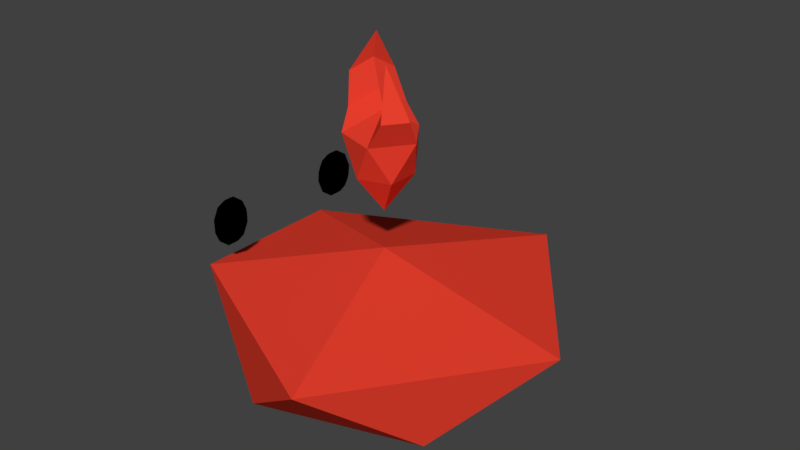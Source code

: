 # Source: Crab.blend  (saved by Blender 2.79.0; exported with 4.5.12 LTS)
import bpy
from mathutils import Matrix  # noqa: F401  (used for matrix-valued properties, if any)

bpy.ops.wm.read_factory_settings(use_empty=True)
scene = bpy.context.scene
scene.name = 'Scene'

# ---- collections
col_collection_1 = bpy.data.collections.new('Collection 1'); scene.collection.children.link(col_collection_1)

# ---- materials (node trees are filled in below, after node groups)
mat_crab = bpy.data.materials.new('Crab')
mat_crab.alpha_threshold = 0.0
mat_crab.use_transparent_shadow = False
mat_crab.diffuse_color = (0.8, 0.04968, 0.02656, 1.0)
mat_crab.roughness = 0.5
mat_crabeyes = bpy.data.materials.new('CrabEyes')
mat_crabeyes.alpha_threshold = 0.0
mat_crabeyes.use_transparent_shadow = False
mat_crabeyes.diffuse_color = (0.0, 0.0, 0.0, 1.0)
mat_crabeyes.roughness = 0.5
mat_crabeyes.specular_intensity = 0.0
mat_crabeyes.line_color = (0.0, 0.0, 0.0, 1.0)
mat_crabeyes_001 = bpy.data.materials.new('CrabEyes.001')
mat_crabeyes_001.alpha_threshold = 0.0
mat_crabeyes_001.use_transparent_shadow = False
mat_crabeyes_001.diffuse_color = (0.0, 0.0, 0.0, 1.0)
mat_crabeyes_001.roughness = 0.5
mat_crabeyes_001.specular_intensity = 0.0
mat_crabeyes_001.line_color = (0.0, 0.0, 0.0, 1.0)

# ---- material node trees

# ---- world
world_world = bpy.data.worlds.new('World'); scene.world = world_world
world_world.color = (0.05088, 0.05088, 0.05088)
world_world.use_sun_shadow = False
world_world.sun_shadow_jitter_overblur = 0.0
world_world.cycles.sampling_method = 'MANUAL'

# ---- meshes
me_icosphere = bpy.data.meshes.new('Icosphere')
me_icosphere.from_pydata([(0.0, 0.0, -0.1829), (0.0733, -0.05326, -0.06019), (-0.028, -0.08617, -0.06019), (-0.09061, 0.0, -0.06019), (-0.028, 0.08617, -0.06019), (0.0733, 0.05326, -0.06019), (0.0372, -0.1145, 0.06019), (-0.09738, -0.07075, 0.06019), (-0.09738, 0.07075, 0.06019), (0.0372, 0.1145, 0.06019), (0.1204, 0.0, 0.06019), (0.0, 0.0, 0.1346), (0.08774, -0.1146, 0.142), (0.1361, -0.04803, 0.142), (0.0465, -0.02998, 0.1728), (0.04114, -0.03827, 0.2839), (-0.1118, -0.02502, 0.1225), (-0.1118, 0.0812, 0.1225), (-0.01074, 0.114, 0.1225), (-0.03866, 0.02809, 0.1783), (-0.1175, -0.01105, 0.2253), (-0.1175, 0.07072, 0.2253), (-0.03969, 0.09599, 0.2253), (-0.06118, 0.02984, 0.2683), (-0.03701, 0.01519, 0.3521)], [], [(0, 1, 2), (1, 0, 5), (0, 2, 3), (0, 3, 4), (0, 4, 5), (1, 5, 10), (2, 1, 6), (3, 2, 7), (4, 3, 8), (5, 4, 9), (1, 10, 6), (2, 6, 7), (3, 7, 8), (4, 8, 9), (5, 9, 10), (10, 11, 14, 13), (7, 6, 11), (9, 8, 17, 18), (7, 11, 19, 16), (10, 9, 11), (12, 13, 14), (11, 6, 12, 14), (6, 10, 13, 12), (15, 13, 14), (14, 12, 15), (15, 12, 13), (16, 19, 23, 20), (19, 18, 22, 23), (8, 7, 16, 17), (11, 9, 18, 19), (21, 20, 23), (22, 21, 23), (17, 16, 20, 21), (18, 17, 21, 22), (24, 22, 21), (24, 23, 22), (20, 24, 21), (23, 24, 20)])
me_icosphere.materials.append(mat_crab)
me_icosphere.use_remesh_preserve_volume = False
me_icosphere.use_remesh_preserve_attributes = False
me_icosphere.use_mirror_vertex_groups = False
me_icosphere.update()
me_lefteye = bpy.data.meshes.new('LeftEye')
me_lefteye.from_pydata([(0.0, 0.0, -0.2), (0.1447, -0.1051, -0.08944), (-0.05528, -0.1701, -0.08944), (-0.1789, 0.0, -0.08944), (-0.05528, 0.1701, -0.08944), (0.1447, 0.1051, -0.08944), (0.05528, -0.1701, 0.08944), (-0.1447, -0.1051, 0.08944), (-0.1447, 0.1051, 0.08944), (0.05528, 0.1701, 0.08944), (0.1789, 0.0, 0.08944), (0.0, 0.0, 0.2), (-0.03249, -0.1, -0.1701), (0.08506, -0.0618, -0.1701), (0.05257, -0.1618, -0.1051), (0.1701, 0.0, -0.1051), (0.08506, 0.0618, -0.1701), (-0.1051, 0.0, -0.1701), (-0.1376, -0.1, -0.1051), (-0.03249, 0.1, -0.1701), (-0.1376, 0.1, -0.1051), (0.05257, 0.1618, -0.1051), (0.1902, -0.0618, 0.0), (0.1902, 0.0618, 0.0), (0.0, -0.2, 0.0), (0.1176, -0.1618, 0.0), (-0.1902, -0.0618, 0.0), (-0.1176, -0.1618, 0.0), (-0.1176, 0.1618, 0.0), (-0.1902, 0.0618, 0.0), (0.1176, 0.1618, 0.0), (0.0, 0.2, 0.0), (0.1376, -0.1, 0.1051), (-0.05257, -0.1618, 0.1051), (-0.1701, 0.0, 0.1051), (-0.05257, 0.1618, 0.1051), (0.1376, 0.1, 0.1051), (0.03249, -0.1, 0.1701), (0.1051, 0.0, 0.1701), (-0.08506, -0.0618, 0.1701), (-0.08506, 0.0618, 0.1701), (0.03249, 0.1, 0.1701)], [], [(0, 13, 12), (1, 13, 15), (0, 12, 17), (0, 17, 19), (0, 19, 16), (1, 15, 22), (2, 14, 24), (3, 18, 26), (4, 20, 28), (5, 21, 30), (1, 22, 25), (2, 24, 27), (3, 26, 29), (4, 28, 31), (5, 30, 23), (6, 32, 37), (7, 33, 39), (8, 34, 40), (9, 35, 41), (10, 36, 38), (38, 41, 11), (38, 36, 41), (36, 9, 41), (41, 40, 11), (41, 35, 40), (35, 8, 40), (40, 39, 11), (40, 34, 39), (34, 7, 39), (39, 37, 11), (39, 33, 37), (33, 6, 37), (37, 38, 11), (37, 32, 38), (32, 10, 38), (23, 36, 10), (23, 30, 36), (30, 9, 36), (31, 35, 9), (31, 28, 35), (28, 8, 35), (29, 34, 8), (29, 26, 34), (26, 7, 34), (27, 33, 7), (27, 24, 33), (24, 6, 33), (25, 32, 6), (25, 22, 32), (22, 10, 32), (30, 31, 9), (30, 21, 31), (21, 4, 31), (28, 29, 8), (28, 20, 29), (20, 3, 29), (26, 27, 7), (26, 18, 27), (18, 2, 27), (24, 25, 6), (24, 14, 25), (14, 1, 25), (22, 23, 10), (22, 15, 23), (15, 5, 23), (16, 21, 5), (16, 19, 21), (19, 4, 21), (19, 20, 4), (19, 17, 20), (17, 3, 20), (17, 18, 3), (17, 12, 18), (12, 2, 18), (15, 16, 5), (15, 13, 16), (13, 0, 16), (12, 14, 2), (12, 13, 14), (13, 1, 14)])
me_lefteye.materials.append(mat_crabeyes)
me_lefteye.use_remesh_preserve_volume = False
me_lefteye.use_remesh_preserve_attributes = False
me_lefteye.use_mirror_vertex_groups = False
me_lefteye.update()
me_body = bpy.data.meshes.new('Body')
me_body.from_pydata([(0.0, 0.0, -0.3932), (0.5276, -0.3833, -0.2843), (-0.2015, -0.6202, -0.2843), (-0.6521, 3.229e-09, -0.2843), (-0.2015, 0.6202, -0.2843), (0.5276, 0.3833, -0.2843), (0.2764, -0.8506, 0.08808), (-0.7236, -0.358, 0.08808), (-0.7236, 0.358, 0.08808), (0.2764, 0.8506, 0.08808), (0.8944, 0.0, 0.08808), (0.0, 0.0, 0.275)], [], [(0, 1, 2), (1, 0, 5), (0, 2, 3), (0, 3, 4), (0, 4, 5), (1, 5, 10), (2, 1, 6), (3, 2, 7), (4, 3, 8), (5, 4, 9), (1, 10, 6), (2, 6, 7), (3, 7, 8), (4, 8, 9), (5, 9, 10), (6, 10, 11), (7, 6, 11), (8, 7, 11), (9, 8, 11), (10, 9, 11)])
me_body.materials.append(mat_crab)
me_body.use_remesh_preserve_volume = False
me_body.use_remesh_preserve_attributes = False
me_body.use_mirror_vertex_groups = False
me_body.update()
me_righteye = bpy.data.meshes.new('RightEye')
me_righteye.from_pydata([(0.0, 0.0, -0.2), (0.1447, -0.1051, -0.08944), (-0.05528, -0.1701, -0.08944), (-0.1789, 0.0, -0.08944), (-0.05528, 0.1701, -0.08944), (0.1447, 0.1051, -0.08944), (0.05528, -0.1701, 0.08944), (-0.1447, -0.1051, 0.08944), (-0.1447, 0.1051, 0.08944), (0.05528, 0.1701, 0.08944), (0.1789, 0.0, 0.08944), (0.0, 0.0, 0.2), (-0.03249, -0.1, -0.1701), (0.08506, -0.0618, -0.1701), (0.05257, -0.1618, -0.1051), (0.1701, 0.0, -0.1051), (0.08506, 0.0618, -0.1701), (-0.1051, 0.0, -0.1701), (-0.1376, -0.1, -0.1051), (-0.03249, 0.1, -0.1701), (-0.1376, 0.1, -0.1051), (0.05257, 0.1618, -0.1051), (0.1902, -0.0618, 0.0), (0.1902, 0.0618, 0.0), (0.0, -0.2, 0.0), (0.1176, -0.1618, 0.0), (-0.1902, -0.0618, 0.0), (-0.1176, -0.1618, 0.0), (-0.1176, 0.1618, 0.0), (-0.1902, 0.0618, 0.0), (0.1176, 0.1618, 0.0), (0.0, 0.2, 0.0), (0.1376, -0.1, 0.1051), (-0.05257, -0.1618, 0.1051), (-0.1701, 0.0, 0.1051), (-0.05257, 0.1618, 0.1051), (0.1376, 0.1, 0.1051), (0.03249, -0.1, 0.1701), (0.1051, 0.0, 0.1701), (-0.08506, -0.0618, 0.1701), (-0.08506, 0.0618, 0.1701), (0.03249, 0.1, 0.1701)], [], [(0, 13, 12), (1, 13, 15), (0, 12, 17), (0, 17, 19), (0, 19, 16), (1, 15, 22), (2, 14, 24), (3, 18, 26), (4, 20, 28), (5, 21, 30), (1, 22, 25), (2, 24, 27), (3, 26, 29), (4, 28, 31), (5, 30, 23), (6, 32, 37), (7, 33, 39), (8, 34, 40), (9, 35, 41), (10, 36, 38), (38, 41, 11), (38, 36, 41), (36, 9, 41), (41, 40, 11), (41, 35, 40), (35, 8, 40), (40, 39, 11), (40, 34, 39), (34, 7, 39), (39, 37, 11), (39, 33, 37), (33, 6, 37), (37, 38, 11), (37, 32, 38), (32, 10, 38), (23, 36, 10), (23, 30, 36), (30, 9, 36), (31, 35, 9), (31, 28, 35), (28, 8, 35), (29, 34, 8), (29, 26, 34), (26, 7, 34), (27, 33, 7), (27, 24, 33), (24, 6, 33), (25, 32, 6), (25, 22, 32), (22, 10, 32), (30, 31, 9), (30, 21, 31), (21, 4, 31), (28, 29, 8), (28, 20, 29), (20, 3, 29), (26, 27, 7), (26, 18, 27), (18, 2, 27), (24, 25, 6), (24, 14, 25), (14, 1, 25), (22, 23, 10), (22, 15, 23), (15, 5, 23), (16, 21, 5), (16, 19, 21), (19, 4, 21), (19, 20, 4), (19, 17, 20), (17, 3, 20), (17, 18, 3), (17, 12, 18), (12, 2, 18), (15, 16, 5), (15, 13, 16), (13, 0, 16), (12, 14, 2), (12, 13, 14), (13, 1, 14)])
me_righteye.materials.append(mat_crabeyes_001)
me_righteye.use_remesh_preserve_volume = False
me_righteye.use_remesh_preserve_attributes = False
me_righteye.use_mirror_vertex_groups = False
me_righteye.update()

# ---- objects
ob_claw = bpy.data.objects.new('Claw', me_icosphere)
ob_lefteye = bpy.data.objects.new('LeftEye', me_lefteye)
ob_body = bpy.data.objects.new('Body', me_body)
ob_righteye = bpy.data.objects.new('RightEye', me_righteye)

# ---- transforms, parenting, visibility, modifiers, constraints
ob_claw.location = (0.0, 0.0, 0.5)
ob_claw.lineart.crease_threshold = 0.0
ob_lefteye.location = (-0.419, -0.23, 0.235)
ob_lefteye.rotation_euler = (0.0, 0.2913, 0.0)
ob_lefteye.scale = (0.2579, 0.2579, 0.4383)
ob_lefteye.lineart.crease_threshold = 0.0
ob_body.location = (0.0, 0.0, 0.0)
ob_body.scale = (0.7022, 0.7022, 0.7022)
ob_body.lineart.crease_threshold = 0.0
ob_righteye.location = (-0.419, 0.23, 0.235)
ob_righteye.rotation_euler = (0.0, 0.2913, 0.0)
ob_righteye.scale = (0.2579, 0.2579, 0.4383)
ob_righteye.lineart.crease_threshold = 0.0

# ---- collection membership
col_collection_1.objects.link(ob_claw)
col_collection_1.objects.link(ob_lefteye)
col_collection_1.objects.link(ob_body)
col_collection_1.objects.link(ob_righteye)

# ---- scene / render settings (as saved in the file)
scene.frame_start = 1; scene.frame_end = 250; scene.frame_set(1)
scene.render.engine = 'BLENDER_EEVEE_NEXT'
scene.render.resolution_percentage = 50
scene.render.dither_intensity = 0.0
scene.cycles.use_denoising = False
scene.cycles.samples = 128
scene.cycles.sampling_pattern = 'TABULATED_SOBOL'
scene.cycles.use_adaptive_sampling = False
scene.cycles.use_light_tree = False
scene.cycles.blur_glossy = 0.0
scene.cycles.sample_clamp_indirect = 0.0
scene.view_settings.view_transform = 'Standard'
bpy.context.view_layer.update()

# ---- added for rendering (the .blend has no active camera and no usable light): camera, sun
cam_auto = bpy.data.cameras.new('AutoCamera')
cam_auto.lens = 50.0
cam_auto.sensor_width = 36.0
cam_auto.clip_end = 1000.0
ob_auto_camera = bpy.data.objects.new('AutoCamera', cam_auto)
scene.collection.objects.link(ob_auto_camera)
ob_auto_camera.location = (1.90836, -2.21805, 1.76668)
ob_auto_camera.rotation_euler = (1.09748, -7.21219e-08, 0.694738)
scene.camera = ob_auto_camera
light_auto_sun = bpy.data.lights.new('AutoSun', 'SUN')
light_auto_sun.energy = 3.0
light_auto_sun.angle = 0.0523599
ob_auto_sun = bpy.data.objects.new('AutoSun', light_auto_sun)
scene.collection.objects.link(ob_auto_sun)
ob_auto_sun.rotation_euler = (0.872665, 0.174533, 0.523599)
bpy.context.view_layer.update()
